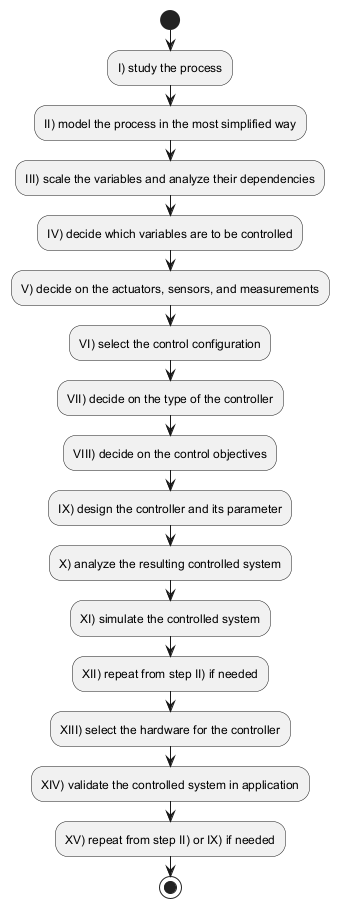

The diagram above was rendered by PlantUML. Its source (embedded in the PNG):
@startuml
start
:I) study the process;
:II) model the process in the most simplified way;
:III) scale the variables and analyze their dependencies;
:IV) decide which variables are to be controlled;
:V) decide on the actuators, sensors, and measurements;
:VI) select the control configuration;
:VII) decide on the type of the controller;
:VIII) decide on the control objectives;
:IX) design the controller and its parameter;
:X) analyze the resulting controlled system;
:XI) simulate the controlled system;
:XII) repeat from step II) if needed;
:XIII) select the hardware for the controller;
:XIV) validate the controlled system in application;
:XV) repeat from step II) or IX) if needed;
stop
@enduml